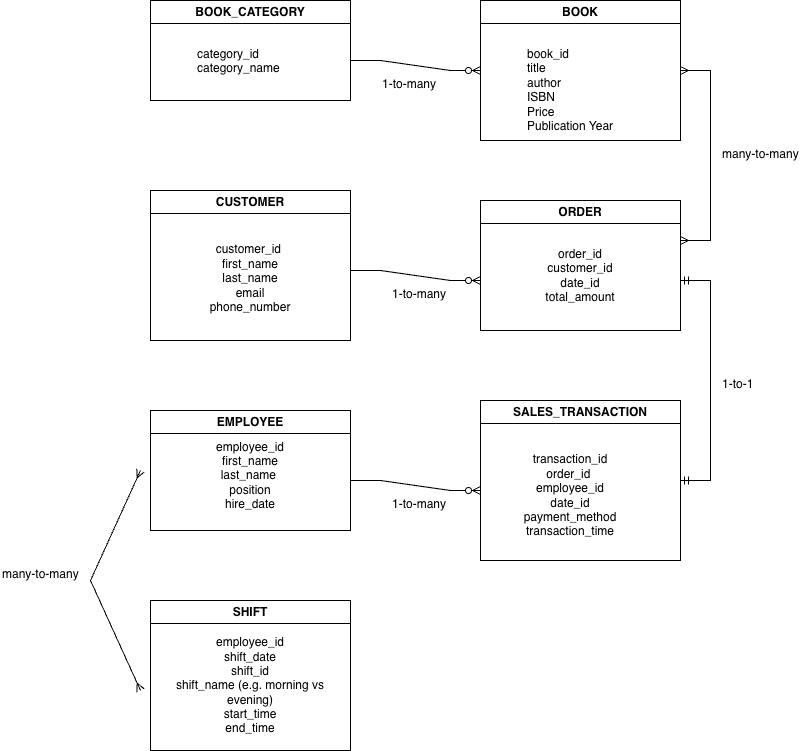

The diagram above was exported from draw.io. Its source (the exported page's mxGraphModel, read from the mxfile embedded in the PNG):
<mxGraphModel dx="2751" dy="1053" grid="1" gridSize="10" guides="1" tooltips="1" connect="1" arrows="1" fold="1" page="1" pageScale="1" pageWidth="850" pageHeight="1100" math="0" shadow="0" extFonts="Permanent Marker^https://fonts.googleapis.com/css?family=Permanent+Marker">
  <root>
    <mxCell id="0" />
    <mxCell id="1" parent="0" />
    <mxCell id="_eU65vE3u5GyAgx3fC1E-1" parent="1" style="swimlane;whiteSpace=wrap;html=1;" value="BOOK_CATEGORY" vertex="1">
      <mxGeometry height="100" width="200" x="70" y="10" as="geometry" />
    </mxCell>
    <mxCell id="_eU65vE3u5GyAgx3fC1E-9" parent="_eU65vE3u5GyAgx3fC1E-1" style="text;whiteSpace=wrap;html=1;" value="category_id&lt;div&gt;category_name&lt;/div&gt;" vertex="1">
      <mxGeometry height="40" width="110" x="45" y="40" as="geometry" />
    </mxCell>
    <mxCell id="_eU65vE3u5GyAgx3fC1E-2" parent="1" style="swimlane;whiteSpace=wrap;html=1;" value="CUSTOMER" vertex="1">
      <mxGeometry height="150" width="200" x="70" y="200" as="geometry" />
    </mxCell>
    <mxCell id="_eU65vE3u5GyAgx3fC1E-14" parent="_eU65vE3u5GyAgx3fC1E-2" style="text;html=1;whiteSpace=wrap;strokeColor=none;fillColor=none;align=center;verticalAlign=middle;rounded=0;" value="customer_id&amp;nbsp;&lt;div&gt;first_name&lt;/div&gt;&lt;div&gt;last_name&lt;/div&gt;&lt;div&gt;email&lt;/div&gt;&lt;div&gt;phone_number&lt;/div&gt;&lt;div&gt;&lt;br&gt;&lt;/div&gt;" vertex="1">
      <mxGeometry height="30" width="60" x="70" y="80" as="geometry" />
    </mxCell>
    <mxCell id="_eU65vE3u5GyAgx3fC1E-3" parent="1" style="swimlane;whiteSpace=wrap;html=1;" value="BOOK" vertex="1">
      <mxGeometry height="140" width="200" x="400" y="10" as="geometry" />
    </mxCell>
    <mxCell id="_eU65vE3u5GyAgx3fC1E-10" parent="_eU65vE3u5GyAgx3fC1E-3" style="text;whiteSpace=wrap;html=1;" value="book_id&lt;div&gt;title&lt;/div&gt;&lt;div&gt;author&lt;/div&gt;&lt;div&gt;ISBN&lt;/div&gt;&lt;div&gt;Price&lt;/div&gt;&lt;div&gt;Publication Year&lt;/div&gt;" vertex="1">
      <mxGeometry height="40" width="110" x="45" y="40" as="geometry" />
    </mxCell>
    <mxCell id="_eU65vE3u5GyAgx3fC1E-4" parent="1" style="swimlane;whiteSpace=wrap;html=1;" value="ORDER" vertex="1">
      <mxGeometry height="130" width="200" x="400" y="210" as="geometry" />
    </mxCell>
    <mxCell id="_eU65vE3u5GyAgx3fC1E-20" parent="_eU65vE3u5GyAgx3fC1E-4" style="text;html=1;whiteSpace=wrap;strokeColor=none;fillColor=none;align=center;verticalAlign=middle;rounded=0;" value="order_id&lt;div&gt;customer_id&lt;/div&gt;&lt;div&gt;date_id&lt;/div&gt;&lt;div&gt;total_amount&lt;/div&gt;" vertex="1">
      <mxGeometry height="30" width="60" x="70" y="60" as="geometry" />
    </mxCell>
    <mxCell id="_eU65vE3u5GyAgx3fC1E-5" parent="1" style="swimlane;whiteSpace=wrap;html=1;" value="SALES_TRANSACTION" vertex="1">
      <mxGeometry height="160" width="200" x="400" y="410" as="geometry" />
    </mxCell>
    <mxCell id="_eU65vE3u5GyAgx3fC1E-24" parent="_eU65vE3u5GyAgx3fC1E-5" style="text;html=1;whiteSpace=wrap;strokeColor=none;fillColor=none;align=center;verticalAlign=middle;rounded=0;" value="transaction_id&lt;div&gt;order_id&amp;nbsp;&lt;/div&gt;&lt;div&gt;employee_id&lt;/div&gt;&lt;div&gt;date_id&lt;/div&gt;&lt;div&gt;payment_method&lt;/div&gt;&lt;div&gt;transaction_time&lt;/div&gt;" vertex="1">
      <mxGeometry height="30" width="60" x="60" y="80" as="geometry" />
    </mxCell>
    <mxCell id="_eU65vE3u5GyAgx3fC1E-7" parent="1" style="swimlane;whiteSpace=wrap;html=1;" value="EMPLOYEE" vertex="1">
      <mxGeometry height="120" width="200" x="70" y="420" as="geometry" />
    </mxCell>
    <mxCell id="_eU65vE3u5GyAgx3fC1E-23" parent="1" style="text;html=1;whiteSpace=wrap;strokeColor=none;fillColor=none;align=center;verticalAlign=middle;rounded=0;" value="employee_id&lt;div&gt;first_name&lt;/div&gt;&lt;div&gt;last_name&amp;nbsp;&lt;/div&gt;&lt;div&gt;position&lt;/div&gt;&lt;div&gt;hire_date&lt;/div&gt;" vertex="1">
      <mxGeometry height="30" width="60" x="140" y="470" as="geometry" />
    </mxCell>
    <mxCell id="_eU65vE3u5GyAgx3fC1E-26" edge="1" parent="1" style="edgeStyle=entityRelationEdgeStyle;fontSize=12;html=1;endArrow=ERzeroToMany;endFill=1;rounded=0;" value="">
      <mxGeometry height="100" relative="1" width="100" as="geometry">
        <mxPoint x="270" y="70" as="sourcePoint" />
        <mxPoint x="400" y="80" as="targetPoint" />
      </mxGeometry>
    </mxCell>
    <mxCell id="_eU65vE3u5GyAgx3fC1E-27" edge="1" parent="1" style="edgeStyle=entityRelationEdgeStyle;fontSize=12;html=1;endArrow=ERzeroToMany;endFill=1;rounded=0;" value="">
      <mxGeometry height="100" relative="1" width="100" as="geometry">
        <mxPoint x="270" y="280" as="sourcePoint" />
        <mxPoint x="400" y="290" as="targetPoint" />
      </mxGeometry>
    </mxCell>
    <mxCell id="_eU65vE3u5GyAgx3fC1E-28" edge="1" parent="1" style="edgeStyle=entityRelationEdgeStyle;fontSize=12;html=1;endArrow=ERmandOne;startArrow=ERmandOne;rounded=0;entryX=1;entryY=0.5;entryDx=0;entryDy=0;" target="_eU65vE3u5GyAgx3fC1E-5" value="">
      <mxGeometry height="100" relative="1" width="100" as="geometry">
        <mxPoint x="600" y="290" as="sourcePoint" />
        <mxPoint x="650" y="410" as="targetPoint" />
      </mxGeometry>
    </mxCell>
    <mxCell id="_eU65vE3u5GyAgx3fC1E-29" edge="1" parent="1" style="edgeStyle=entityRelationEdgeStyle;fontSize=12;html=1;endArrow=ERzeroToMany;endFill=1;rounded=0;" value="">
      <mxGeometry height="100" relative="1" width="100" as="geometry">
        <mxPoint x="270" y="490" as="sourcePoint" />
        <mxPoint x="400" y="500" as="targetPoint" />
      </mxGeometry>
    </mxCell>
    <mxCell id="_eU65vE3u5GyAgx3fC1E-30" edge="1" parent="1" style="edgeStyle=entityRelationEdgeStyle;fontSize=12;html=1;endArrow=ERmany;startArrow=ERmany;rounded=0;entryX=1;entryY=0.5;entryDx=0;entryDy=0;" target="_eU65vE3u5GyAgx3fC1E-3" value="">
      <mxGeometry height="100" relative="1" width="100" as="geometry">
        <mxPoint x="600" y="250" as="sourcePoint" />
        <mxPoint x="700" y="150" as="targetPoint" />
      </mxGeometry>
    </mxCell>
    <mxCell id="_eU65vE3u5GyAgx3fC1E-32" parent="1" style="text;whiteSpace=wrap;html=1;" value="1-to-many" vertex="1">
      <mxGeometry height="40" width="90" x="300" y="80" as="geometry" />
    </mxCell>
    <mxCell id="_eU65vE3u5GyAgx3fC1E-33" parent="1" style="text;whiteSpace=wrap;html=1;" value="1-to-many" vertex="1">
      <mxGeometry height="40" width="90" x="310" y="290" as="geometry" />
    </mxCell>
    <mxCell id="_eU65vE3u5GyAgx3fC1E-34" parent="1" style="text;whiteSpace=wrap;html=1;" value="1-to-many" vertex="1">
      <mxGeometry height="40" width="90" x="310" y="500" as="geometry" />
    </mxCell>
    <mxCell id="_eU65vE3u5GyAgx3fC1E-35" parent="1" style="text;whiteSpace=wrap;html=1;" value="many-to-many" vertex="1">
      <mxGeometry height="40" width="90" x="640" y="150" as="geometry" />
    </mxCell>
    <mxCell id="_eU65vE3u5GyAgx3fC1E-36" parent="1" style="text;whiteSpace=wrap;html=1;" value="1-to-1" vertex="1">
      <mxGeometry height="40" width="90" x="640" y="380" as="geometry" />
    </mxCell>
    <mxCell id="_eU65vE3u5GyAgx3fC1E-37" parent="1" style="swimlane;whiteSpace=wrap;html=1;" value="SHIFT" vertex="1">
      <mxGeometry height="150" width="200" x="70" y="610" as="geometry" />
    </mxCell>
    <mxCell id="_eU65vE3u5GyAgx3fC1E-38" parent="_eU65vE3u5GyAgx3fC1E-37" style="text;html=1;whiteSpace=wrap;strokeColor=none;fillColor=none;align=center;verticalAlign=middle;rounded=0;" value="employee_id&lt;div&gt;&lt;span style=&quot;background-color: transparent; color: light-dark(rgb(0, 0, 0), rgb(255, 255, 255));&quot;&gt;shift_date&lt;/span&gt;&lt;/div&gt;&lt;div&gt;&lt;span style=&quot;background-color: transparent; color: light-dark(rgb(0, 0, 0), rgb(255, 255, 255));&quot;&gt;shift_id&lt;/span&gt;&lt;/div&gt;&lt;div&gt;&lt;span style=&quot;background-color: transparent; color: light-dark(rgb(0, 0, 0), rgb(255, 255, 255));&quot;&gt;shift_name (e.g. morning vs evening)&lt;/span&gt;&lt;/div&gt;&lt;div&gt;&lt;span style=&quot;background-color: transparent; color: light-dark(rgb(0, 0, 0), rgb(255, 255, 255));&quot;&gt;start_time&lt;/span&gt;&lt;/div&gt;&lt;div&gt;&lt;span style=&quot;background-color: transparent; color: light-dark(rgb(0, 0, 0), rgb(255, 255, 255));&quot;&gt;end_time&lt;/span&gt;&lt;/div&gt;" vertex="1">
      <mxGeometry height="30" width="180" x="10" y="70" as="geometry" />
    </mxCell>
    <mxCell id="_eU65vE3u5GyAgx3fC1E-40" edge="1" parent="1" style="fontSize=12;html=1;endArrow=ERmany;startArrow=ERmany;rounded=0;entryX=0;entryY=0.5;entryDx=0;entryDy=0;" value="">
      <mxGeometry height="100" relative="1" width="100" as="geometry">
        <Array as="points">
          <mxPoint x="10" y="590" />
        </Array>
        <mxPoint x="60" y="700" as="sourcePoint" />
        <mxPoint x="60" y="480" as="targetPoint" />
      </mxGeometry>
    </mxCell>
    <mxCell id="_eU65vE3u5GyAgx3fC1E-41" parent="1" style="text;whiteSpace=wrap;html=1;" value="many-to-many" vertex="1">
      <mxGeometry height="40" width="90" x="-80" y="570" as="geometry" />
    </mxCell>
  </root>
</mxGraphModel>